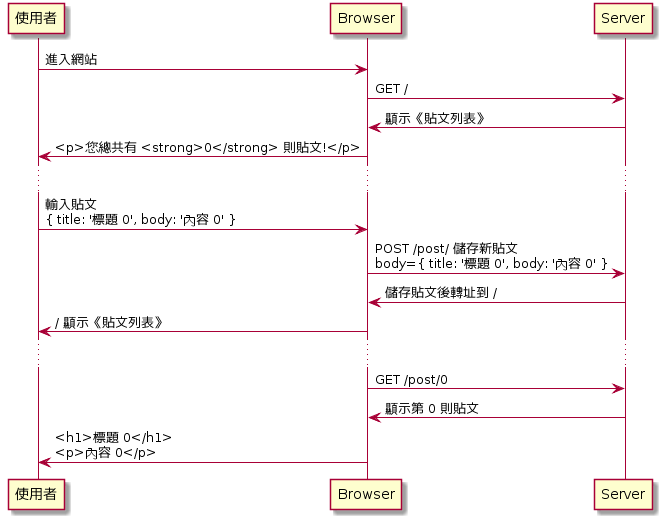

The diagram above was rendered by PlantUML. Its source (embedded in the PNG):
@startuml
使用者 -> Browser : 進入網站
Browser -> Server : GET /
Server -> Browser  : 顯示《貼文列表》
Browser -> 使用者 : <p>您總共有 <strong>0</strong> 則貼文!</p>
...
使用者 -> Browser : 輸入貼文\n{ title: '標題 0', body: '內容 0' }
Browser -> Server : POST /post/ 儲存新貼文\nbody={ title: '標題 0', body: '內容 0' }
Server -> Browser  : 儲存貼文後轉址到 /
Browser -> 使用者 : / 顯示《貼文列表》
...
Browser -> Server : GET /post/0
Browser <- Server : 顯示第 0 則貼文
使用者 <- Browser : <h1>標題 0</h1>\n<p>內容 0</p>
@enduml